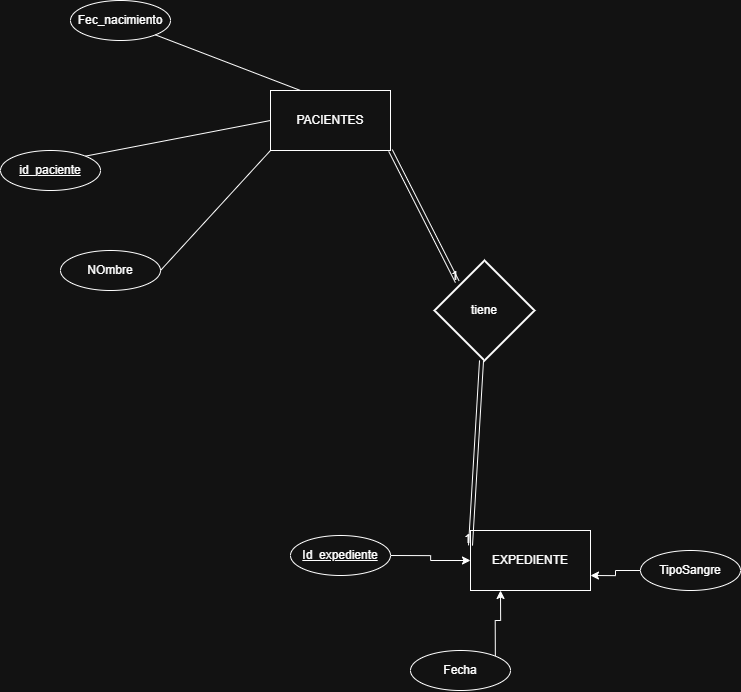

The diagram above was exported from draw.io. Its source (the exported page's mxGraphModel, read from the mxfile embedded in the PNG):
<mxGraphModel dx="2211" dy="1420" grid="1" gridSize="10" guides="1" tooltips="1" connect="1" arrows="1" fold="1" page="1" pageScale="1" pageWidth="827" pageHeight="1169" math="0" shadow="0">
  <root>
    <mxCell id="0" />
    <mxCell id="1" parent="0" />
    <mxCell id="Db8i2ETsN1xVrl9NL-j1-1" parent="1" style="rounded=0;whiteSpace=wrap;html=1;" value="PACIENTES" vertex="1">
      <mxGeometry height="60" width="120" x="270" y="120" as="geometry" />
    </mxCell>
    <mxCell id="Db8i2ETsN1xVrl9NL-j1-2" parent="1" style="rounded=0;whiteSpace=wrap;html=1;" value="EXPEDIENTE" vertex="1">
      <mxGeometry height="60" width="120" x="470" y="560" as="geometry" />
    </mxCell>
    <mxCell id="Db8i2ETsN1xVrl9NL-j1-3" parent="1" style="strokeWidth=2;html=1;shape=mxgraph.flowchart.decision;whiteSpace=wrap;" value="tiene" vertex="1">
      <mxGeometry height="100" width="100" x="434" y="290" as="geometry" />
    </mxCell>
    <mxCell id="Db8i2ETsN1xVrl9NL-j1-4" edge="1" parent="1" source="Db8i2ETsN1xVrl9NL-j1-1" style="shape=link;html=1;rounded=0;exitX=1;exitY=1;exitDx=0;exitDy=0;entryX=0.227;entryY=0.212;entryDx=0;entryDy=0;entryPerimeter=0;" target="Db8i2ETsN1xVrl9NL-j1-3" value="">
      <mxGeometry relative="1" as="geometry">
        <mxPoint x="480" y="660" as="sourcePoint" />
        <mxPoint x="640" y="660" as="targetPoint" />
      </mxGeometry>
    </mxCell>
    <mxCell id="Db8i2ETsN1xVrl9NL-j1-5" connectable="0" parent="Db8i2ETsN1xVrl9NL-j1-4" style="resizable=0;html=1;whiteSpace=wrap;align=right;verticalAlign=bottom;" value="1" vertex="1">
      <mxGeometry relative="1" x="1" as="geometry" />
    </mxCell>
    <mxCell id="Db8i2ETsN1xVrl9NL-j1-6" edge="1" parent="1" source="Db8i2ETsN1xVrl9NL-j1-3" style="shape=link;html=1;rounded=0;entryX=0;entryY=0.25;entryDx=0;entryDy=0;" target="Db8i2ETsN1xVrl9NL-j1-2" value="">
      <mxGeometry relative="1" as="geometry">
        <mxPoint x="520" y="290" as="sourcePoint" />
        <mxPoint x="650" y="575.5" as="targetPoint" />
      </mxGeometry>
    </mxCell>
    <mxCell id="Db8i2ETsN1xVrl9NL-j1-7" connectable="0" parent="Db8i2ETsN1xVrl9NL-j1-6" style="resizable=0;html=1;whiteSpace=wrap;align=right;verticalAlign=bottom;" value="1" vertex="1">
      <mxGeometry relative="1" x="1" as="geometry" />
    </mxCell>
    <mxCell id="Db8i2ETsN1xVrl9NL-j1-8" parent="1" style="ellipse;whiteSpace=wrap;html=1;align=center;" value="Fec_nacimiento" vertex="1">
      <mxGeometry height="40" width="100" x="70" y="30" as="geometry" />
    </mxCell>
    <mxCell id="Db8i2ETsN1xVrl9NL-j1-10" parent="1" style="ellipse;whiteSpace=wrap;html=1;align=center;" value="NOmbre" vertex="1">
      <mxGeometry height="40" width="100" x="60" y="280" as="geometry" />
    </mxCell>
    <mxCell id="Db8i2ETsN1xVrl9NL-j1-11" edge="1" parent="1" source="Db8i2ETsN1xVrl9NL-j1-8" style="endArrow=none;html=1;rounded=0;exitX=1;exitY=1;exitDx=0;exitDy=0;entryX=0.25;entryY=0;entryDx=0;entryDy=0;" target="Db8i2ETsN1xVrl9NL-j1-1" value="">
      <mxGeometry relative="1" as="geometry">
        <mxPoint x="480" y="660" as="sourcePoint" />
        <mxPoint x="640" y="660" as="targetPoint" />
      </mxGeometry>
    </mxCell>
    <mxCell id="Db8i2ETsN1xVrl9NL-j1-12" edge="1" parent="1" source="Db8i2ETsN1xVrl9NL-j1-14" style="endArrow=none;html=1;rounded=0;exitX=1;exitY=0;exitDx=0;exitDy=0;entryX=0;entryY=0.5;entryDx=0;entryDy=0;" target="Db8i2ETsN1xVrl9NL-j1-1" value="">
      <mxGeometry relative="1" as="geometry">
        <mxPoint x="133" y="197.83999999999992" as="sourcePoint" />
        <mxPoint x="640" y="630" as="targetPoint" />
      </mxGeometry>
    </mxCell>
    <mxCell id="Db8i2ETsN1xVrl9NL-j1-13" edge="1" parent="1" source="Db8i2ETsN1xVrl9NL-j1-10" style="endArrow=none;html=1;rounded=0;exitX=1;exitY=0.5;exitDx=0;exitDy=0;entryX=0;entryY=1;entryDx=0;entryDy=0;" target="Db8i2ETsN1xVrl9NL-j1-1" value="">
      <mxGeometry relative="1" as="geometry">
        <mxPoint x="480" y="630" as="sourcePoint" />
        <mxPoint x="640" y="630" as="targetPoint" />
      </mxGeometry>
    </mxCell>
    <mxCell id="Db8i2ETsN1xVrl9NL-j1-14" parent="1" style="ellipse;whiteSpace=wrap;html=1;align=center;fontStyle=4;" value="id_paciente" vertex="1">
      <mxGeometry height="40" width="100" y="180" as="geometry" />
    </mxCell>
    <mxCell id="Db8i2ETsN1xVrl9NL-j1-23" edge="1" parent="1" source="Db8i2ETsN1xVrl9NL-j1-16" style="edgeStyle=orthogonalEdgeStyle;rounded=0;orthogonalLoop=1;jettySize=auto;html=1;exitX=1;exitY=0;exitDx=0;exitDy=0;entryX=0.25;entryY=1;entryDx=0;entryDy=0;" target="Db8i2ETsN1xVrl9NL-j1-2">
      <mxGeometry relative="1" as="geometry" />
    </mxCell>
    <mxCell id="Db8i2ETsN1xVrl9NL-j1-16" parent="1" style="ellipse;whiteSpace=wrap;html=1;align=center;" value="Fecha" vertex="1">
      <mxGeometry height="40" width="100" x="410" y="680" as="geometry" />
    </mxCell>
    <mxCell id="Db8i2ETsN1xVrl9NL-j1-24" edge="1" parent="1" source="Db8i2ETsN1xVrl9NL-j1-18" style="edgeStyle=orthogonalEdgeStyle;rounded=0;orthogonalLoop=1;jettySize=auto;html=1;exitX=0;exitY=0.5;exitDx=0;exitDy=0;entryX=1;entryY=0.75;entryDx=0;entryDy=0;" target="Db8i2ETsN1xVrl9NL-j1-2">
      <mxGeometry relative="1" as="geometry" />
    </mxCell>
    <mxCell id="Db8i2ETsN1xVrl9NL-j1-18" parent="1" style="ellipse;whiteSpace=wrap;html=1;align=center;" value="TipoSangre" vertex="1">
      <mxGeometry height="40" width="100" x="640" y="580" as="geometry" />
    </mxCell>
    <mxCell id="Db8i2ETsN1xVrl9NL-j1-22" edge="1" parent="1" source="Db8i2ETsN1xVrl9NL-j1-19" style="edgeStyle=orthogonalEdgeStyle;rounded=0;orthogonalLoop=1;jettySize=auto;html=1;exitX=1;exitY=0.5;exitDx=0;exitDy=0;entryX=0;entryY=0.5;entryDx=0;entryDy=0;" target="Db8i2ETsN1xVrl9NL-j1-2">
      <mxGeometry relative="1" as="geometry" />
    </mxCell>
    <mxCell id="Db8i2ETsN1xVrl9NL-j1-19" parent="1" style="ellipse;whiteSpace=wrap;html=1;align=center;fontStyle=4;" value="Id_expediente" vertex="1">
      <mxGeometry height="40" width="100" x="290" y="565" as="geometry" />
    </mxCell>
  </root>
</mxGraphModel>